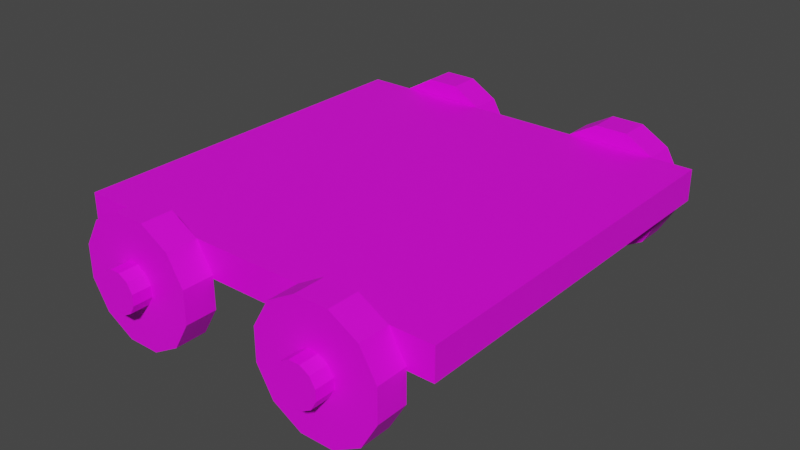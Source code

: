 # Source: CartMesh.blend  (saved by Blender 3.5.10; exported with 4.5.12 LTS)
import bpy
from mathutils import Matrix  # noqa: F401  (used for matrix-valued properties, if any)

bpy.ops.wm.read_factory_settings(use_empty=True)
scene = bpy.context.scene
scene.name = 'Scene'

# ---- collections
col_collection = bpy.data.collections.new('Collection'); scene.collection.children.link(col_collection)

# ---- images (referenced by path relative to the original .blend; pixels are not part of the script)
import os
ASSET_DIR = os.environ.get("B2B_ASSET_DIR", "")  # directory of the original .blend (textures are referenced by path, not embedded)
HERE = os.path.dirname(os.path.abspath(__file__))  # packed textures are extracted next to this script under _unpacked/

def load_image(name, relpath, width, height, colorspace="sRGB"):
    """Load a texture the original file referenced (path relative to the .blend, or extracted next to this script)."""
    p = next((c for c in (os.path.join(HERE, relpath), os.path.join(ASSET_DIR, relpath)) if relpath and os.path.exists(c)), "")
    if p:
        img = bpy.data.images.load(p, check_existing=True)
        img.name = name
    else:  # same state as the original file: an image datablock whose file is absent (Cycles renders it pink)
        img = bpy.data.images.new(name, width, height)
        img.source = "FILE"
        img.filepath = "//" + (relpath or name)
    img.colorspace_settings.name = colorspace
    return img
img_wood2_png = load_image('Wood2.png', 'Wood2.png', 1024, 1024, 'sRGB')

# ---- materials (node trees are filled in below, after node groups)
mat_material = bpy.data.materials.new('Material')
mat_material.alpha_threshold = 0.0
mat_material.use_transparent_shadow = False
mat_material.roughness = 0.5
mat_material.line_color = (0.0, 0.0, 0.0, 1.0)

# ---- node groups
ng_auto_smooth = bpy.data.node_groups.new('Auto Smooth', 'GeometryNodeTree')
_s = ng_auto_smooth.interface.new_socket(name='Geometry', in_out='OUTPUT', socket_type='NodeSocketGeometry')
_s = ng_auto_smooth.interface.new_socket(name='Geometry', in_out='INPUT', socket_type='NodeSocketGeometry')
_s = ng_auto_smooth.interface.new_socket(name='Angle', in_out='INPUT', socket_type='NodeSocketFloat')
_s.subtype = 'ANGLE'
_s.min_value = 0.0
_s.max_value = 3.142
ng_auto_smooth.is_modifier = True
_N = ng_auto_smooth.nodes; _L = ng_auto_smooth.links
n0 = _N.new('NodeGroupOutput'); n0.name = 'Group Output'; n0.location = (480, -100)
n1 = _N.new('NodeGroupInput'); n1.name = 'Group Input'; n1.location = (-420, -300)
n2 = _N.new('NodeGroupInput'); n2.name = 'Group Input.001'; n2.location = (-60, -100)
n3 = _N.new('GeometryNodeSetShadeSmooth'); n3.name = 'Set Shade Smooth'; n3.location = (120, -100)
n3.domain = 'EDGE'
n4 = _N.new('GeometryNodeSetShadeSmooth'); n4.name = 'Set Shade Smooth.001'; n4.location = (300, -100)
n5 = _N.new('GeometryNodeInputMeshEdgeAngle'); n5.name = 'Edge Angle'; n5.location = (-420, -220)
n6 = _N.new('GeometryNodeInputEdgeSmooth'); n6.name = 'Is Edge Smooth'; n6.location = (-60, -160)
n7 = _N.new('GeometryNodeInputShadeSmooth'); n7.name = 'Is Face Smooth'; n7.location = (-240, -340)
n8 = _N.new('FunctionNodeBooleanMath'); n8.name = 'Boolean Math'; n8.location = (-60, -220)
n9 = _N.new('FunctionNodeCompare'); n9.name = 'Compare'; n9.location = (-240, -180)
n9.operation = 'LESS_EQUAL'
_L.new(n5.outputs[0], n9.inputs[0])
_L.new(n4.outputs[0], n0.inputs[0])
_L.new(n1.outputs[1], n9.inputs[1])
_L.new(n9.outputs[0], n8.inputs[0])
_L.new(n7.outputs[0], n8.inputs[1])
_L.new(n2.outputs[0], n3.inputs[0])
_L.new(n6.outputs[0], n3.inputs[1])
_L.new(n3.outputs[0], n4.inputs[0])
_L.new(n8.outputs[0], n3.inputs[2])
n0.is_active_output = True

# ---- material node trees
mat_material.use_nodes = True; mat_material.node_tree.nodes.clear()
_N = mat_material.node_tree.nodes; _L = mat_material.node_tree.links
n0 = _N.new('ShaderNodeOutputMaterial'); n0.name = 'Material Output'; n0.location = (300, 300)
n1 = _N.new('ShaderNodeBsdfPrincipled'); n1.name = 'Principled BSDF'; n1.location = (10, 300)
n1.distribution = 'GGX'
n1.subsurface_method = 'RANDOM_WALK_SKIN'
n1.inputs[3].default_value = 1.45
n1.inputs[27].default_value = (0.0, 0.0, 0.0, 1.0)
n1.inputs[28].default_value = 1.0
n2 = _N.new('ShaderNodeTexImage'); n2.name = 'Image Texture'; n2.location = (-342, 230)
n2.image = img_wood2_png
n2.projection = 'BOX'
n2.interpolation = 'Closest'
_L.new(n1.outputs[0], n0.inputs[0])
_L.new(n2.outputs[0], n1.inputs[0])
n0.is_active_output = True

# ---- world
world_world = bpy.data.worlds.new('World'); scene.world = world_world
world_world.use_nodes = True; world_world.node_tree.nodes.clear()
_N = world_world.node_tree.nodes; _L = world_world.node_tree.links
n0 = _N.new('ShaderNodeOutputWorld'); n0.name = 'World Output'; n0.location = (300, 300)
n1 = _N.new('ShaderNodeBackground'); n1.name = 'Background'; n1.location = (10, 300)
n1.inputs[0].default_value = (0.05088, 0.05088, 0.05088, 1.0)
_L.new(n1.outputs[0], n0.inputs[0])
n0.is_active_output = True
world_world.color = (0.05088, 0.05088, 0.05088)
world_world.use_sun_shadow = False
world_world.sun_shadow_jitter_overblur = 0.0

# ---- meshes
me_cube = bpy.data.meshes.new('Cube')
me_cube.from_pydata([(-3.0, -3.0, 0.7368), (-3.0, -3.0, 1.237), (-3.0, 3.0, 0.7368), (-3.0, 3.0, 1.237), (3.0, -3.0, 0.7368), (3.0, -3.0, 1.237), (3.0, 3.0, 0.7368), (3.0, 3.0, 1.237)], [], [(0, 1, 3, 2), (2, 3, 7, 6), (6, 7, 5, 4), (4, 5, 1, 0), (2, 6, 4, 0), (7, 3, 1, 5)])
_uv = me_cube.uv_layers.new(name='UVMap')
_uv.uv.foreach_set('vector', [2.75, 1.0, 2.469, 1.0, 2.469, -2.0, 2.75, -2.0, 2.469, 1.0, 2.188, 1.0, 2.188, -2.0, 2.469, -2.0, 2.188, 1.0, 1.906, 1.0, 1.906, -2.0, 2.188, -2.0, 1.906, 1.0, 1.625, 1.0, 1.625, -2.0, 1.906, -2.0, -1.375, -2.0, 1.625, -2.0, 1.625, 1.0, -1.375, 1.0, -1.375, 1.0, 1.625, 1.0, 1.625, 4.0, -1.375, 4.0])
me_cube.materials.append(mat_material)
me_cube.remesh_mode = 'QUAD'
me_cube.use_mirror_vertex_groups = False
me_cube.update()
me_cylinder = bpy.data.meshes.new('Cylinder')
me_cylinder.from_pydata([(0.08465, 0.05, 0.3159), (0.2588, -0.45, 0.9659), (0.2313, 0.05, 0.2313), (0.7071, -0.45, 0.7071), (0.3159, 0.05, 0.08465), (0.9659, -0.45, 0.2588), (0.3159, 0.05, -0.08465), (0.9659, -0.45, -0.2588), (0.2313, 0.05, -0.2313), (0.7071, -0.45, -0.7071), (0.08465, 0.05, -0.3159), (0.2588, -0.45, -0.9659), (-0.08465, 0.05, -0.3159), (-0.2588, -0.45, -0.9659), (-0.2313, 0.05, -0.2313), (-0.7071, -0.45, -0.7071), (-0.3159, 0.05, -0.08465), (-0.9659, -0.45, -0.2588), (-0.3159, 0.05, 0.08465), (-0.9659, -0.45, 0.2588), (-0.2313, 0.05, 0.2313), (-0.7071, -0.45, 0.7071), (-0.08465, 0.05, 0.3159), (-0.2588, -0.45, 0.9659), (0.2588, 0.05, 0.9659), (0.7071, 0.05, 0.7071), (0.9659, 0.05, 0.2588), (0.9659, 0.05, -0.2588), (0.7071, 0.05, -0.7071), (0.2588, 0.05, -0.9659), (-0.2588, 0.05, -0.9659), (-0.7071, 0.05, -0.7071), (-0.9659, 0.05, -0.2588), (-0.9659, 0.05, 0.2588), (-0.7071, 0.05, 0.7071), (-0.2588, 0.05, 0.9659), (0.08465, 0.35, 0.3159), (0.2313, 0.35, 0.2313), (0.3159, 0.35, 0.08465), (0.3159, 0.35, -0.08465), (0.2313, 0.35, -0.2313), (0.08465, 0.35, -0.3159), (-0.08465, 0.35, -0.3159), (-0.2313, 0.35, -0.2313), (-0.3159, 0.35, -0.08465), (-0.3159, 0.35, 0.08465), (-0.2313, 0.35, 0.2313), (-0.08465, 0.35, 0.3159)], [], [(24, 1, 3, 25), (25, 3, 5, 26), (26, 5, 7, 27), (27, 7, 9, 28), (28, 9, 11, 29), (29, 11, 13, 30), (30, 13, 15, 31), (31, 15, 17, 32), (32, 17, 19, 33), (33, 19, 21, 34), (3, 1, 23, 21, 19, 17, 15, 13, 11, 9, 7, 5), (34, 21, 23, 35), (35, 23, 1, 24), (16, 18, 45, 44), (2, 0, 24, 25), (4, 2, 25, 26), (6, 4, 26, 27), (8, 6, 27, 28), (10, 8, 28, 29), (12, 10, 29, 30), (14, 12, 30, 31), (16, 14, 31, 32), (18, 16, 32, 33), (20, 18, 33, 34), (22, 20, 34, 35), (0, 22, 35, 24), (36, 37, 38, 39, 40, 41, 42, 43, 44, 45, 46, 47), (10, 12, 42, 41), (4, 6, 39, 38), (18, 20, 46, 45), (12, 14, 43, 42), (6, 8, 40, 39), (20, 22, 47, 46), (0, 2, 37, 36), (14, 16, 44, 43), (8, 10, 41, 40), (22, 0, 36, 47), (2, 4, 38, 37)])
_uv = me_cylinder.uv_layers.new(name='UVMap')
_uv.uv.foreach_set('vector', [1.0, 0.5, 1.0, 1.0, 0.9167, 1.0, 0.9167, 0.5, 0.9167, 0.5, 0.9167, 1.0, 0.8333, 1.0, 0.8333, 0.5, 0.8333, 0.5, 0.8333, 1.0, 0.75, 1.0, 0.75, 0.5, 0.75, 0.5, 0.75, 1.0, 0.6667, 1.0, 0.6667, 0.5, 0.6667, 0.5, 0.6667, 1.0, 0.5833, 1.0, 0.5833, 0.5, 0.5833, 0.5, 0.5833, 1.0, 0.5, 1.0, 0.5, 0.5, 0.5, 0.5, 0.5, 1.0, 0.4167, 1.0, 0.4167, 0.5, 0.4167, 0.5, 0.4167, 1.0, 0.3333, 1.0, 0.3333, 0.5, 0.3333, 0.5, 0.3333, 1.0, 0.25, 1.0, 0.25, 0.5, 0.25, 0.5, 0.25, 1.0, 0.1667, 1.0, 0.1667, 0.5, 0.37, 0.4578, 0.25, 0.49, 0.13, 0.4578, 0.04215, 0.37, 0.01, 0.25, 0.04215, 0.13, 0.13, 0.04215, 0.25, 0.01, 0.37, 0.04215, 0.4578, 0.13, 0.49, 0.25, 0.4578, 0.37, 0.1667, 0.5, 0.1667, 1.0, 0.08333, 1.0, 0.08333, 0.5, 0.08333, 0.5, 0.08333, 1.0, 7.451e-08, 1.0, 7.451e-08, 0.5, 0.682, 0.2108, 0.6715, 0.25, 0.6715, 0.25, 0.682, 0.2108, 0.7892, 0.318, 0.75, 0.3285, 0.75, 0.49, 0.87, 0.4578, 0.818, 0.2892, 0.7892, 0.318, 0.87, 0.4578, 0.9578, 0.37, 0.8285, 0.25, 0.818, 0.2892, 0.9578, 0.37, 0.99, 0.25, 0.818, 0.2108, 0.8285, 0.25, 0.99, 0.25, 0.9578, 0.13, 0.7892, 0.182, 0.818, 0.2108, 0.9578, 0.13, 0.87, 0.04215, 0.75, 0.1715, 0.7892, 0.182, 0.87, 0.04215, 0.75, 0.01, 0.7108, 0.182, 0.75, 0.1715, 0.75, 0.01, 0.63, 0.04215, 0.682, 0.2108, 0.7108, 0.182, 0.63, 0.04215, 0.5422, 0.13, 0.6715, 0.25, 0.682, 0.2108, 0.5422, 0.13, 0.51, 0.25, 0.682, 0.2892, 0.6715, 0.25, 0.51, 0.25, 0.5422, 0.37, 0.7108, 0.318, 0.682, 0.2892, 0.5422, 0.37, 0.63, 0.4578, 0.75, 0.3285, 0.7108, 0.318, 0.63, 0.4578, 0.75, 0.49, 0.75, 0.3285, 0.7892, 0.318, 0.818, 0.2892, 0.8285, 0.25, 0.818, 0.2108, 0.7892, 0.182, 0.75, 0.1715, 0.7108, 0.182, 0.682, 0.2108, 0.6715, 0.25, 0.682, 0.2892, 0.7108, 0.318, 0.7892, 0.182, 0.75, 0.1715, 0.75, 0.1715, 0.7892, 0.182, 0.818, 0.2892, 0.8285, 0.25, 0.8285, 0.25, 0.818, 0.2892, 0.6715, 0.25, 0.682, 0.2892, 0.682, 0.2892, 0.6715, 0.25, 0.75, 0.1715, 0.7108, 0.182, 0.7108, 0.182, 0.75, 0.1715, 0.8285, 0.25, 0.818, 0.2108, 0.818, 0.2108, 0.8285, 0.25, 0.682, 0.2892, 0.7108, 0.318, 0.7108, 0.318, 0.682, 0.2892, 0.75, 0.3285, 0.7892, 0.318, 0.7892, 0.318, 0.75, 0.3285, 0.7108, 0.182, 0.682, 0.2108, 0.682, 0.2108, 0.7108, 0.182, 0.818, 0.2108, 0.7892, 0.182, 0.7892, 0.182, 0.818, 0.2108, 0.7108, 0.318, 0.75, 0.3285, 0.75, 0.3285, 0.7108, 0.318, 0.7892, 0.318, 0.818, 0.2892, 0.818, 0.2892, 0.7892, 0.318])
me_cylinder.materials.append(mat_material)
me_cylinder.update()
me_cylinder_001 = bpy.data.meshes.new('Cylinder.001')
me_cylinder_001.from_pydata([(0.08465, 0.05, 0.3159), (0.2588, -0.45, 0.9659), (0.2313, 0.05, 0.2313), (0.7071, -0.45, 0.7071), (0.3159, 0.05, 0.08465), (0.9659, -0.45, 0.2588), (0.3159, 0.05, -0.08465), (0.9659, -0.45, -0.2588), (0.2313, 0.05, -0.2313), (0.7071, -0.45, -0.7071), (0.08465, 0.05, -0.3159), (0.2588, -0.45, -0.9659), (-0.08465, 0.05, -0.3159), (-0.2588, -0.45, -0.9659), (-0.2313, 0.05, -0.2313), (-0.7071, -0.45, -0.7071), (-0.3159, 0.05, -0.08465), (-0.9659, -0.45, -0.2588), (-0.3159, 0.05, 0.08465), (-0.9659, -0.45, 0.2588), (-0.2313, 0.05, 0.2313), (-0.7071, -0.45, 0.7071), (-0.08465, 0.05, 0.3159), (-0.2588, -0.45, 0.9659), (0.2588, 0.05, 0.9659), (0.7071, 0.05, 0.7071), (0.9659, 0.05, 0.2588), (0.9659, 0.05, -0.2588), (0.7071, 0.05, -0.7071), (0.2588, 0.05, -0.9659), (-0.2588, 0.05, -0.9659), (-0.7071, 0.05, -0.7071), (-0.9659, 0.05, -0.2588), (-0.9659, 0.05, 0.2588), (-0.7071, 0.05, 0.7071), (-0.2588, 0.05, 0.9659), (0.08465, 0.35, 0.3159), (0.2313, 0.35, 0.2313), (0.3159, 0.35, 0.08465), (0.3159, 0.35, -0.08465), (0.2313, 0.35, -0.2313), (0.08465, 0.35, -0.3159), (-0.08465, 0.35, -0.3159), (-0.2313, 0.35, -0.2313), (-0.3159, 0.35, -0.08465), (-0.3159, 0.35, 0.08465), (-0.2313, 0.35, 0.2313), (-0.08465, 0.35, 0.3159)], [], [(24, 1, 3, 25), (25, 3, 5, 26), (26, 5, 7, 27), (27, 7, 9, 28), (28, 9, 11, 29), (29, 11, 13, 30), (30, 13, 15, 31), (31, 15, 17, 32), (32, 17, 19, 33), (33, 19, 21, 34), (3, 1, 23, 21, 19, 17, 15, 13, 11, 9, 7, 5), (34, 21, 23, 35), (35, 23, 1, 24), (16, 18, 45, 44), (2, 0, 24, 25), (4, 2, 25, 26), (6, 4, 26, 27), (8, 6, 27, 28), (10, 8, 28, 29), (12, 10, 29, 30), (14, 12, 30, 31), (16, 14, 31, 32), (18, 16, 32, 33), (20, 18, 33, 34), (22, 20, 34, 35), (0, 22, 35, 24), (36, 37, 38, 39, 40, 41, 42, 43, 44, 45, 46, 47), (10, 12, 42, 41), (4, 6, 39, 38), (18, 20, 46, 45), (12, 14, 43, 42), (6, 8, 40, 39), (20, 22, 47, 46), (0, 2, 37, 36), (14, 16, 44, 43), (8, 10, 41, 40), (22, 0, 36, 47), (2, 4, 38, 37)])
_uv = me_cylinder_001.uv_layers.new(name='UVMap')
_uv.uv.foreach_set('vector', [1.0, 0.5, 1.0, 1.0, 0.9167, 1.0, 0.9167, 0.5, 0.9167, 0.5, 0.9167, 1.0, 0.8333, 1.0, 0.8333, 0.5, 0.8333, 0.5, 0.8333, 1.0, 0.75, 1.0, 0.75, 0.5, 0.75, 0.5, 0.75, 1.0, 0.6667, 1.0, 0.6667, 0.5, 0.6667, 0.5, 0.6667, 1.0, 0.5833, 1.0, 0.5833, 0.5, 0.5833, 0.5, 0.5833, 1.0, 0.5, 1.0, 0.5, 0.5, 0.5, 0.5, 0.5, 1.0, 0.4167, 1.0, 0.4167, 0.5, 0.4167, 0.5, 0.4167, 1.0, 0.3333, 1.0, 0.3333, 0.5, 0.3333, 0.5, 0.3333, 1.0, 0.25, 1.0, 0.25, 0.5, 0.25, 0.5, 0.25, 1.0, 0.1667, 1.0, 0.1667, 0.5, 0.37, 0.4578, 0.25, 0.49, 0.13, 0.4578, 0.04215, 0.37, 0.01, 0.25, 0.04215, 0.13, 0.13, 0.04215, 0.25, 0.01, 0.37, 0.04215, 0.4578, 0.13, 0.49, 0.25, 0.4578, 0.37, 0.1667, 0.5, 0.1667, 1.0, 0.08333, 1.0, 0.08333, 0.5, 0.08333, 0.5, 0.08333, 1.0, 7.451e-08, 1.0, 7.451e-08, 0.5, 0.682, 0.2108, 0.6715, 0.25, 0.6715, 0.25, 0.682, 0.2108, 0.7892, 0.318, 0.75, 0.3285, 0.75, 0.49, 0.87, 0.4578, 0.818, 0.2892, 0.7892, 0.318, 0.87, 0.4578, 0.9578, 0.37, 0.8285, 0.25, 0.818, 0.2892, 0.9578, 0.37, 0.99, 0.25, 0.818, 0.2108, 0.8285, 0.25, 0.99, 0.25, 0.9578, 0.13, 0.7892, 0.182, 0.818, 0.2108, 0.9578, 0.13, 0.87, 0.04215, 0.75, 0.1715, 0.7892, 0.182, 0.87, 0.04215, 0.75, 0.01, 0.7108, 0.182, 0.75, 0.1715, 0.75, 0.01, 0.63, 0.04215, 0.682, 0.2108, 0.7108, 0.182, 0.63, 0.04215, 0.5422, 0.13, 0.6715, 0.25, 0.682, 0.2108, 0.5422, 0.13, 0.51, 0.25, 0.682, 0.2892, 0.6715, 0.25, 0.51, 0.25, 0.5422, 0.37, 0.7108, 0.318, 0.682, 0.2892, 0.5422, 0.37, 0.63, 0.4578, 0.75, 0.3285, 0.7108, 0.318, 0.63, 0.4578, 0.75, 0.49, 0.75, 0.3285, 0.7892, 0.318, 0.818, 0.2892, 0.8285, 0.25, 0.818, 0.2108, 0.7892, 0.182, 0.75, 0.1715, 0.7108, 0.182, 0.682, 0.2108, 0.6715, 0.25, 0.682, 0.2892, 0.7108, 0.318, 0.7892, 0.182, 0.75, 0.1715, 0.75, 0.1715, 0.7892, 0.182, 0.818, 0.2892, 0.8285, 0.25, 0.8285, 0.25, 0.818, 0.2892, 0.6715, 0.25, 0.682, 0.2892, 0.682, 0.2892, 0.6715, 0.25, 0.75, 0.1715, 0.7108, 0.182, 0.7108, 0.182, 0.75, 0.1715, 0.8285, 0.25, 0.818, 0.2108, 0.818, 0.2108, 0.8285, 0.25, 0.682, 0.2892, 0.7108, 0.318, 0.7108, 0.318, 0.682, 0.2892, 0.75, 0.3285, 0.7892, 0.318, 0.7892, 0.318, 0.75, 0.3285, 0.7108, 0.182, 0.682, 0.2108, 0.682, 0.2108, 0.7108, 0.182, 0.818, 0.2108, 0.7892, 0.182, 0.7892, 0.182, 0.818, 0.2108, 0.7108, 0.318, 0.75, 0.3285, 0.75, 0.3285, 0.7108, 0.318, 0.7892, 0.318, 0.818, 0.2892, 0.818, 0.2892, 0.7892, 0.318])
me_cylinder_001.materials.append(mat_material)
me_cylinder_001.update()
me_cylinder_002 = bpy.data.meshes.new('Cylinder.002')
me_cylinder_002.from_pydata([(-0.08465, -0.05, 0.3159), (-0.2588, 0.45, 0.9659), (-0.2313, -0.05, 0.2313), (-0.7071, 0.45, 0.7071), (-0.3159, -0.05, 0.08465), (-0.9659, 0.45, 0.2588), (-0.3159, -0.05, -0.08465), (-0.9659, 0.45, -0.2588), (-0.2313, -0.05, -0.2313), (-0.7071, 0.45, -0.7071), (-0.08465, -0.05, -0.3159), (-0.2588, 0.45, -0.9659), (0.08465, -0.05, -0.3159), (0.2588, 0.45, -0.9659), (0.2313, -0.05, -0.2313), (0.7071, 0.45, -0.7071), (0.3159, -0.05, -0.08465), (0.9659, 0.45, -0.2588), (0.3159, -0.05, 0.08465), (0.9659, 0.45, 0.2588), (0.2313, -0.05, 0.2313), (0.7071, 0.45, 0.7071), (0.08465, -0.05, 0.3159), (0.2588, 0.45, 0.9659), (-0.2588, -0.05, 0.9659), (-0.7071, -0.05, 0.7071), (-0.9659, -0.05, 0.2588), (-0.9659, -0.05, -0.2588), (-0.7071, -0.05, -0.7071), (-0.2588, -0.05, -0.9659), (0.2588, -0.05, -0.9659), (0.7071, -0.05, -0.7071), (0.9659, -0.05, -0.2588), (0.9659, -0.05, 0.2588), (0.7071, -0.05, 0.7071), (0.2588, -0.05, 0.9659), (-0.08465, -0.35, 0.3159), (-0.2313, -0.35, 0.2313), (-0.3159, -0.35, 0.08465), (-0.3159, -0.35, -0.08465), (-0.2313, -0.35, -0.2313), (-0.08465, -0.35, -0.3159), (0.08465, -0.35, -0.3159), (0.2313, -0.35, -0.2313), (0.3159, -0.35, -0.08465), (0.3159, -0.35, 0.08465), (0.2313, -0.35, 0.2313), (0.08465, -0.35, 0.3159)], [], [(24, 1, 3, 25), (25, 3, 5, 26), (26, 5, 7, 27), (27, 7, 9, 28), (28, 9, 11, 29), (29, 11, 13, 30), (30, 13, 15, 31), (31, 15, 17, 32), (32, 17, 19, 33), (33, 19, 21, 34), (3, 1, 23, 21, 19, 17, 15, 13, 11, 9, 7, 5), (34, 21, 23, 35), (35, 23, 1, 24), (16, 18, 45, 44), (2, 0, 24, 25), (4, 2, 25, 26), (6, 4, 26, 27), (8, 6, 27, 28), (10, 8, 28, 29), (12, 10, 29, 30), (14, 12, 30, 31), (16, 14, 31, 32), (18, 16, 32, 33), (20, 18, 33, 34), (22, 20, 34, 35), (0, 22, 35, 24), (36, 37, 38, 39, 40, 41, 42, 43, 44, 45, 46, 47), (10, 12, 42, 41), (4, 6, 39, 38), (18, 20, 46, 45), (12, 14, 43, 42), (6, 8, 40, 39), (20, 22, 47, 46), (0, 2, 37, 36), (14, 16, 44, 43), (8, 10, 41, 40), (22, 0, 36, 47), (2, 4, 38, 37)])
_uv = me_cylinder_002.uv_layers.new(name='UVMap')
_uv.uv.foreach_set('vector', [1.0, 0.5, 1.0, 1.0, 0.9167, 1.0, 0.9167, 0.5, 0.9167, 0.5, 0.9167, 1.0, 0.8333, 1.0, 0.8333, 0.5, 0.8333, 0.5, 0.8333, 1.0, 0.75, 1.0, 0.75, 0.5, 0.75, 0.5, 0.75, 1.0, 0.6667, 1.0, 0.6667, 0.5, 0.6667, 0.5, 0.6667, 1.0, 0.5833, 1.0, 0.5833, 0.5, 0.5833, 0.5, 0.5833, 1.0, 0.5, 1.0, 0.5, 0.5, 0.5, 0.5, 0.5, 1.0, 0.4167, 1.0, 0.4167, 0.5, 0.4167, 0.5, 0.4167, 1.0, 0.3333, 1.0, 0.3333, 0.5, 0.3333, 0.5, 0.3333, 1.0, 0.25, 1.0, 0.25, 0.5, 0.25, 0.5, 0.25, 1.0, 0.1667, 1.0, 0.1667, 0.5, 0.37, 0.4578, 0.25, 0.49, 0.13, 0.4578, 0.04215, 0.37, 0.01, 0.25, 0.04215, 0.13, 0.13, 0.04215, 0.25, 0.01, 0.37, 0.04215, 0.4578, 0.13, 0.49, 0.25, 0.4578, 0.37, 0.1667, 0.5, 0.1667, 1.0, 0.08333, 1.0, 0.08333, 0.5, 0.08333, 0.5, 0.08333, 1.0, 7.451e-08, 1.0, 7.451e-08, 0.5, 0.682, 0.2108, 0.6715, 0.25, 0.6715, 0.25, 0.682, 0.2108, 0.7892, 0.318, 0.75, 0.3285, 0.75, 0.49, 0.87, 0.4578, 0.818, 0.2892, 0.7892, 0.318, 0.87, 0.4578, 0.9578, 0.37, 0.8285, 0.25, 0.818, 0.2892, 0.9578, 0.37, 0.99, 0.25, 0.818, 0.2108, 0.8285, 0.25, 0.99, 0.25, 0.9578, 0.13, 0.7892, 0.182, 0.818, 0.2108, 0.9578, 0.13, 0.87, 0.04215, 0.75, 0.1715, 0.7892, 0.182, 0.87, 0.04215, 0.75, 0.01, 0.7108, 0.182, 0.75, 0.1715, 0.75, 0.01, 0.63, 0.04215, 0.682, 0.2108, 0.7108, 0.182, 0.63, 0.04215, 0.5422, 0.13, 0.6715, 0.25, 0.682, 0.2108, 0.5422, 0.13, 0.51, 0.25, 0.682, 0.2892, 0.6715, 0.25, 0.51, 0.25, 0.5422, 0.37, 0.7108, 0.318, 0.682, 0.2892, 0.5422, 0.37, 0.63, 0.4578, 0.75, 0.3285, 0.7108, 0.318, 0.63, 0.4578, 0.75, 0.49, 0.75, 0.3285, 0.7892, 0.318, 0.818, 0.2892, 0.8285, 0.25, 0.818, 0.2108, 0.7892, 0.182, 0.75, 0.1715, 0.7108, 0.182, 0.682, 0.2108, 0.6715, 0.25, 0.682, 0.2892, 0.7108, 0.318, 0.7892, 0.182, 0.75, 0.1715, 0.75, 0.1715, 0.7892, 0.182, 0.818, 0.2892, 0.8285, 0.25, 0.8285, 0.25, 0.818, 0.2892, 0.6715, 0.25, 0.682, 0.2892, 0.682, 0.2892, 0.6715, 0.25, 0.75, 0.1715, 0.7108, 0.182, 0.7108, 0.182, 0.75, 0.1715, 0.8285, 0.25, 0.818, 0.2108, 0.818, 0.2108, 0.8285, 0.25, 0.682, 0.2892, 0.7108, 0.318, 0.7108, 0.318, 0.682, 0.2892, 0.75, 0.3285, 0.7892, 0.318, 0.7892, 0.318, 0.75, 0.3285, 0.7108, 0.182, 0.682, 0.2108, 0.682, 0.2108, 0.7108, 0.182, 0.818, 0.2108, 0.7892, 0.182, 0.7892, 0.182, 0.818, 0.2108, 0.7108, 0.318, 0.75, 0.3285, 0.75, 0.3285, 0.7108, 0.318, 0.7892, 0.318, 0.818, 0.2892, 0.818, 0.2892, 0.7892, 0.318])
me_cylinder_002.materials.append(mat_material)
me_cylinder_002.update()
me_cylinder_003 = bpy.data.meshes.new('Cylinder.003')
me_cylinder_003.from_pydata([(-0.08465, -0.05, 0.3159), (-0.2588, 0.45, 0.9659), (-0.2313, -0.05, 0.2313), (-0.7071, 0.45, 0.7071), (-0.3159, -0.05, 0.08465), (-0.9659, 0.45, 0.2588), (-0.3159, -0.05, -0.08465), (-0.9659, 0.45, -0.2588), (-0.2313, -0.05, -0.2313), (-0.7071, 0.45, -0.7071), (-0.08465, -0.05, -0.3159), (-0.2588, 0.45, -0.9659), (0.08465, -0.05, -0.3159), (0.2588, 0.45, -0.9659), (0.2313, -0.05, -0.2313), (0.7071, 0.45, -0.7071), (0.3159, -0.05, -0.08465), (0.9659, 0.45, -0.2588), (0.3159, -0.05, 0.08465), (0.9659, 0.45, 0.2588), (0.2313, -0.05, 0.2313), (0.7071, 0.45, 0.7071), (0.08465, -0.05, 0.3159), (0.2588, 0.45, 0.9659), (-0.2588, -0.05, 0.9659), (-0.7071, -0.05, 0.7071), (-0.9659, -0.05, 0.2588), (-0.9659, -0.05, -0.2588), (-0.7071, -0.05, -0.7071), (-0.2588, -0.05, -0.9659), (0.2588, -0.05, -0.9659), (0.7071, -0.05, -0.7071), (0.9659, -0.05, -0.2588), (0.9659, -0.05, 0.2588), (0.7071, -0.05, 0.7071), (0.2588, -0.05, 0.9659), (-0.08465, -0.35, 0.3159), (-0.2313, -0.35, 0.2313), (-0.3159, -0.35, 0.08465), (-0.3159, -0.35, -0.08465), (-0.2313, -0.35, -0.2313), (-0.08465, -0.35, -0.3159), (0.08465, -0.35, -0.3159), (0.2313, -0.35, -0.2313), (0.3159, -0.35, -0.08465), (0.3159, -0.35, 0.08465), (0.2313, -0.35, 0.2313), (0.08465, -0.35, 0.3159)], [], [(24, 1, 3, 25), (25, 3, 5, 26), (26, 5, 7, 27), (27, 7, 9, 28), (28, 9, 11, 29), (29, 11, 13, 30), (30, 13, 15, 31), (31, 15, 17, 32), (32, 17, 19, 33), (33, 19, 21, 34), (3, 1, 23, 21, 19, 17, 15, 13, 11, 9, 7, 5), (34, 21, 23, 35), (35, 23, 1, 24), (16, 18, 45, 44), (2, 0, 24, 25), (4, 2, 25, 26), (6, 4, 26, 27), (8, 6, 27, 28), (10, 8, 28, 29), (12, 10, 29, 30), (14, 12, 30, 31), (16, 14, 31, 32), (18, 16, 32, 33), (20, 18, 33, 34), (22, 20, 34, 35), (0, 22, 35, 24), (36, 37, 38, 39, 40, 41, 42, 43, 44, 45, 46, 47), (10, 12, 42, 41), (4, 6, 39, 38), (18, 20, 46, 45), (12, 14, 43, 42), (6, 8, 40, 39), (20, 22, 47, 46), (0, 2, 37, 36), (14, 16, 44, 43), (8, 10, 41, 40), (22, 0, 36, 47), (2, 4, 38, 37)])
_uv = me_cylinder_003.uv_layers.new(name='UVMap')
_uv.uv.foreach_set('vector', [1.0, 0.5, 1.0, 1.0, 0.9167, 1.0, 0.9167, 0.5, 0.9167, 0.5, 0.9167, 1.0, 0.8333, 1.0, 0.8333, 0.5, 0.8333, 0.5, 0.8333, 1.0, 0.75, 1.0, 0.75, 0.5, 0.75, 0.5, 0.75, 1.0, 0.6667, 1.0, 0.6667, 0.5, 0.6667, 0.5, 0.6667, 1.0, 0.5833, 1.0, 0.5833, 0.5, 0.5833, 0.5, 0.5833, 1.0, 0.5, 1.0, 0.5, 0.5, 0.5, 0.5, 0.5, 1.0, 0.4167, 1.0, 0.4167, 0.5, 0.4167, 0.5, 0.4167, 1.0, 0.3333, 1.0, 0.3333, 0.5, 0.3333, 0.5, 0.3333, 1.0, 0.25, 1.0, 0.25, 0.5, 0.25, 0.5, 0.25, 1.0, 0.1667, 1.0, 0.1667, 0.5, 0.37, 0.4578, 0.25, 0.49, 0.13, 0.4578, 0.04215, 0.37, 0.01, 0.25, 0.04215, 0.13, 0.13, 0.04215, 0.25, 0.01, 0.37, 0.04215, 0.4578, 0.13, 0.49, 0.25, 0.4578, 0.37, 0.1667, 0.5, 0.1667, 1.0, 0.08333, 1.0, 0.08333, 0.5, 0.08333, 0.5, 0.08333, 1.0, 7.451e-08, 1.0, 7.451e-08, 0.5, 0.682, 0.2108, 0.6715, 0.25, 0.6715, 0.25, 0.682, 0.2108, 0.7892, 0.318, 0.75, 0.3285, 0.75, 0.49, 0.87, 0.4578, 0.818, 0.2892, 0.7892, 0.318, 0.87, 0.4578, 0.9578, 0.37, 0.8285, 0.25, 0.818, 0.2892, 0.9578, 0.37, 0.99, 0.25, 0.818, 0.2108, 0.8285, 0.25, 0.99, 0.25, 0.9578, 0.13, 0.7892, 0.182, 0.818, 0.2108, 0.9578, 0.13, 0.87, 0.04215, 0.75, 0.1715, 0.7892, 0.182, 0.87, 0.04215, 0.75, 0.01, 0.7108, 0.182, 0.75, 0.1715, 0.75, 0.01, 0.63, 0.04215, 0.682, 0.2108, 0.7108, 0.182, 0.63, 0.04215, 0.5422, 0.13, 0.6715, 0.25, 0.682, 0.2108, 0.5422, 0.13, 0.51, 0.25, 0.682, 0.2892, 0.6715, 0.25, 0.51, 0.25, 0.5422, 0.37, 0.7108, 0.318, 0.682, 0.2892, 0.5422, 0.37, 0.63, 0.4578, 0.75, 0.3285, 0.7108, 0.318, 0.63, 0.4578, 0.75, 0.49, 0.75, 0.3285, 0.7892, 0.318, 0.818, 0.2892, 0.8285, 0.25, 0.818, 0.2108, 0.7892, 0.182, 0.75, 0.1715, 0.7108, 0.182, 0.682, 0.2108, 0.6715, 0.25, 0.682, 0.2892, 0.7108, 0.318, 0.7892, 0.182, 0.75, 0.1715, 0.75, 0.1715, 0.7892, 0.182, 0.818, 0.2892, 0.8285, 0.25, 0.8285, 0.25, 0.818, 0.2892, 0.6715, 0.25, 0.682, 0.2892, 0.682, 0.2892, 0.6715, 0.25, 0.75, 0.1715, 0.7108, 0.182, 0.7108, 0.182, 0.75, 0.1715, 0.8285, 0.25, 0.818, 0.2108, 0.818, 0.2108, 0.8285, 0.25, 0.682, 0.2892, 0.7108, 0.318, 0.7108, 0.318, 0.682, 0.2892, 0.75, 0.3285, 0.7892, 0.318, 0.7892, 0.318, 0.75, 0.3285, 0.7108, 0.182, 0.682, 0.2108, 0.682, 0.2108, 0.7108, 0.182, 0.818, 0.2108, 0.7892, 0.182, 0.7892, 0.182, 0.818, 0.2108, 0.7108, 0.318, 0.75, 0.3285, 0.75, 0.3285, 0.7108, 0.318, 0.7892, 0.318, 0.818, 0.2892, 0.818, 0.2892, 0.7892, 0.318])
me_cylinder_003.materials.append(mat_material)
me_cylinder_003.update()

# ---- objects
ob_cartbase = bpy.data.objects.new('CartBase', me_cube)
ob_wheel1 = bpy.data.objects.new('Wheel1', me_cylinder)
ob_wheel2 = bpy.data.objects.new('Wheel2', me_cylinder_001)
ob_wheel4 = bpy.data.objects.new('Wheel4', me_cylinder_002)
ob_wheel3 = bpy.data.objects.new('Wheel3', me_cylinder_003)

# ---- transforms, parenting, visibility, modifiers, constraints
ob_cartbase.location = (0.0, 0.0, -0.11)
ob_cartbase.lock_rotations_4d = False
ob_cartbase.empty_display_type = 'ARROWS'
ob_cartbase.lineart.crease_threshold = 0.0
_m = ob_cartbase.modifiers.new('Auto Smooth', 'NODES')
_m.node_group = ng_auto_smooth
_gi = [s.identifier for s in ng_auto_smooth.interface.items_tree if s.item_type == 'SOCKET' and s.in_out == 'INPUT']
_m[_gi[1]] = 0.5236  # Angle
ob_wheel1.location = (1.634, 3.459, 0.42)
ob_wheel2.location = (-1.576, 3.459, 0.42)
ob_wheel4.location = (1.634, -3.45, 0.42)
ob_wheel3.location = (-1.576, -3.45, 0.42)

# ---- collection membership
col_collection.objects.link(ob_cartbase)
col_collection.objects.link(ob_wheel1)
col_collection.objects.link(ob_wheel2)
col_collection.objects.link(ob_wheel4)
col_collection.objects.link(ob_wheel3)

# ---- scene / render settings (as saved in the file)
scene.frame_start = 1; scene.frame_end = 250; scene.frame_set(1)
scene.render.engine = 'BLENDER_EEVEE_NEXT'
scene.cycles.sampling_pattern = 'TABULATED_SOBOL'
scene.view_settings.view_transform = 'Filmic'
bpy.context.view_layer.update()

# ---- added for rendering (the .blend has no active camera and no usable light): camera, sun
cam_auto = bpy.data.cameras.new('AutoCamera')
cam_auto.lens = 50.0
cam_auto.sensor_width = 36.0
cam_auto.clip_end = 1000.0
ob_auto_camera = bpy.data.objects.new('AutoCamera', cam_auto)
scene.collection.objects.link(ob_auto_camera)
ob_auto_camera.location = (9.14218, -10.9659, 7.73375)
ob_auto_camera.rotation_euler = (1.09748, -7.21219e-08, 0.694738)
scene.camera = ob_auto_camera
light_auto_sun = bpy.data.lights.new('AutoSun', 'SUN')
light_auto_sun.energy = 3.0
light_auto_sun.angle = 0.0523599
ob_auto_sun = bpy.data.objects.new('AutoSun', light_auto_sun)
scene.collection.objects.link(ob_auto_sun)
ob_auto_sun.rotation_euler = (0.872665, 0.174533, 0.523599)
bpy.context.view_layer.update()
